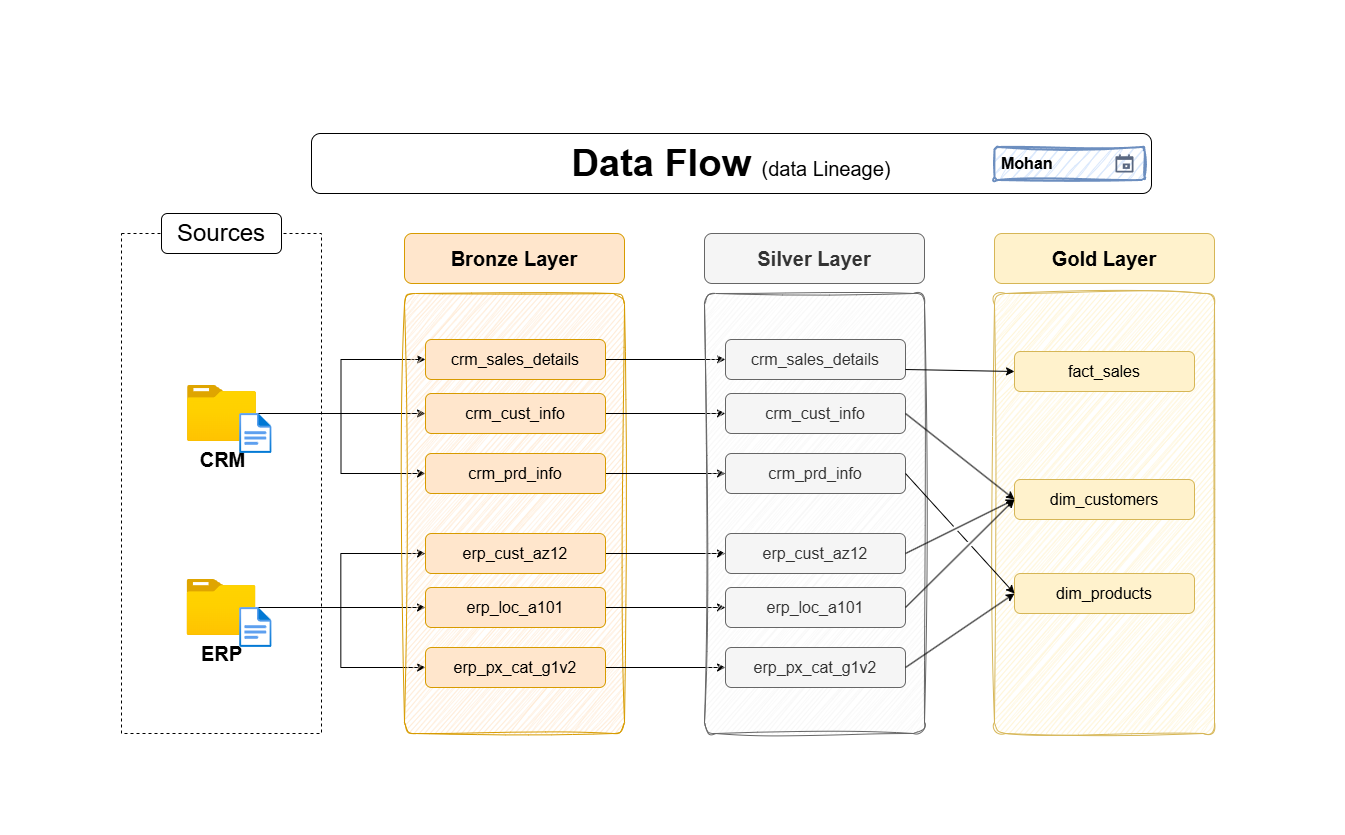

The diagram above was exported from draw.io. Its source (the exported page's mxGraphModel, read from the mxfile embedded in the PNG):
<mxGraphModel dx="1427" dy="868" grid="1" gridSize="10" guides="1" tooltips="1" connect="1" arrows="1" fold="1" page="1" pageScale="1" pageWidth="850" pageHeight="1100" math="0" shadow="0">
  <root>
    <mxCell id="0" />
    <mxCell id="1" parent="0" />
    <mxCell id="emZof3WJnJBUH4fboDz5-1" value="" style="rounded=0;whiteSpace=wrap;html=1;fillColor=default;dashed=1;backgroundOutline=0;" vertex="1" parent="1">
      <mxGeometry x="200" y="260" width="200" height="500" as="geometry" />
    </mxCell>
    <mxCell id="emZof3WJnJBUH4fboDz5-2" value="&lt;font style=&quot;font-size: 24px;&quot;&gt;Sources&lt;/font&gt;" style="rounded=1;whiteSpace=wrap;html=1;strokeColor=default;backgroundOutline=0;" vertex="1" parent="1">
      <mxGeometry x="240" y="240" width="120" height="40" as="geometry" />
    </mxCell>
    <mxCell id="emZof3WJnJBUH4fboDz5-3" style="edgeStyle=orthogonalEdgeStyle;rounded=0;orthogonalLoop=1;jettySize=auto;html=1;entryX=0;entryY=0.5;entryDx=0;entryDy=0;backgroundOutline=0;" edge="1" parent="1" source="emZof3WJnJBUH4fboDz5-6" target="emZof3WJnJBUH4fboDz5-16">
      <mxGeometry relative="1" as="geometry" />
    </mxCell>
    <mxCell id="emZof3WJnJBUH4fboDz5-4" style="edgeStyle=orthogonalEdgeStyle;rounded=0;orthogonalLoop=1;jettySize=auto;html=1;entryX=0;entryY=0.5;entryDx=0;entryDy=0;backgroundOutline=0;" edge="1" parent="1" source="emZof3WJnJBUH4fboDz5-6" target="emZof3WJnJBUH4fboDz5-14">
      <mxGeometry relative="1" as="geometry" />
    </mxCell>
    <mxCell id="emZof3WJnJBUH4fboDz5-5" style="edgeStyle=orthogonalEdgeStyle;rounded=0;orthogonalLoop=1;jettySize=auto;html=1;entryX=0;entryY=0.5;entryDx=0;entryDy=0;backgroundOutline=0;" edge="1" parent="1" source="emZof3WJnJBUH4fboDz5-6" target="emZof3WJnJBUH4fboDz5-18">
      <mxGeometry relative="1" as="geometry" />
    </mxCell>
    <mxCell id="emZof3WJnJBUH4fboDz5-6" value="&lt;font style=&quot;font-size: 20px;&quot;&gt;&lt;b&gt;CRM&lt;/b&gt;&lt;/font&gt;" style="image;aspect=fixed;html=1;points=[];align=center;fontSize=12;image=img/lib/azure2/general/Folder_Blank.svg;backgroundOutline=0;" vertex="1" parent="1">
      <mxGeometry x="266" y="412" width="69" height="56.00000000000001" as="geometry" />
    </mxCell>
    <mxCell id="emZof3WJnJBUH4fboDz5-7" style="edgeStyle=orthogonalEdgeStyle;rounded=0;orthogonalLoop=1;jettySize=auto;html=1;entryX=0;entryY=0.5;entryDx=0;entryDy=0;backgroundOutline=0;" edge="1" parent="1" source="emZof3WJnJBUH4fboDz5-10" target="emZof3WJnJBUH4fboDz5-24">
      <mxGeometry relative="1" as="geometry" />
    </mxCell>
    <mxCell id="emZof3WJnJBUH4fboDz5-8" style="edgeStyle=orthogonalEdgeStyle;rounded=0;orthogonalLoop=1;jettySize=auto;html=1;entryX=0;entryY=0.5;entryDx=0;entryDy=0;backgroundOutline=0;" edge="1" parent="1" source="emZof3WJnJBUH4fboDz5-10" target="emZof3WJnJBUH4fboDz5-20">
      <mxGeometry relative="1" as="geometry" />
    </mxCell>
    <mxCell id="emZof3WJnJBUH4fboDz5-9" style="edgeStyle=orthogonalEdgeStyle;rounded=0;orthogonalLoop=1;jettySize=auto;html=1;backgroundOutline=0;" edge="1" parent="1" source="emZof3WJnJBUH4fboDz5-10" target="emZof3WJnJBUH4fboDz5-22">
      <mxGeometry relative="1" as="geometry" />
    </mxCell>
    <mxCell id="emZof3WJnJBUH4fboDz5-10" value="&lt;font style=&quot;font-size: 20px;&quot;&gt;&lt;b&gt;ERP&lt;/b&gt;&lt;/font&gt;" style="image;aspect=fixed;html=1;points=[];align=center;fontSize=12;image=img/lib/azure2/general/Folder_Blank.svg;backgroundOutline=0;" vertex="1" parent="1">
      <mxGeometry x="265.5" y="606" width="69" height="56.00000000000001" as="geometry" />
    </mxCell>
    <mxCell id="emZof3WJnJBUH4fboDz5-11" value="" style="rounded=1;whiteSpace=wrap;html=1;fillColor=#ffe6cc;strokeColor=#d79b00;fillStyle=hatch;arcSize=5;backgroundOutline=0;sketch=1;curveFitting=1;jiggle=2;" vertex="1" parent="1">
      <mxGeometry x="483" y="320" width="220" height="440" as="geometry" />
    </mxCell>
    <mxCell id="emZof3WJnJBUH4fboDz5-12" value="Bronze Layer" style="rounded=1;whiteSpace=wrap;html=1;fillColor=#ffe6cc;strokeColor=#d79b00;fontSize=20;fontStyle=1;backgroundOutline=0;" vertex="1" parent="1">
      <mxGeometry x="483" y="260" width="220" height="50" as="geometry" />
    </mxCell>
    <mxCell id="emZof3WJnJBUH4fboDz5-13" style="edgeStyle=orthogonalEdgeStyle;rounded=0;orthogonalLoop=1;jettySize=auto;html=1;entryX=0;entryY=0.5;entryDx=0;entryDy=0;backgroundOutline=0;" edge="1" parent="1" source="emZof3WJnJBUH4fboDz5-14" target="emZof3WJnJBUH4fboDz5-27">
      <mxGeometry relative="1" as="geometry" />
    </mxCell>
    <mxCell id="emZof3WJnJBUH4fboDz5-14" value="crm_sales_details" style="rounded=1;whiteSpace=wrap;html=1;fillColor=#ffe6cc;strokeColor=#d79b00;fontSize=16;fontStyle=0;backgroundOutline=0;" vertex="1" parent="1">
      <mxGeometry x="504" y="366" width="180" height="40" as="geometry" />
    </mxCell>
    <mxCell id="emZof3WJnJBUH4fboDz5-15" style="edgeStyle=orthogonalEdgeStyle;rounded=0;orthogonalLoop=1;jettySize=auto;html=1;backgroundOutline=0;" edge="1" parent="1" source="emZof3WJnJBUH4fboDz5-16" target="emZof3WJnJBUH4fboDz5-28">
      <mxGeometry relative="1" as="geometry" />
    </mxCell>
    <mxCell id="emZof3WJnJBUH4fboDz5-16" value="crm_cust_info" style="rounded=1;whiteSpace=wrap;html=1;fillColor=#ffe6cc;strokeColor=#d79b00;fontSize=16;fontStyle=0;backgroundOutline=0;" vertex="1" parent="1">
      <mxGeometry x="504" y="420" width="180" height="40" as="geometry" />
    </mxCell>
    <mxCell id="emZof3WJnJBUH4fboDz5-17" style="edgeStyle=orthogonalEdgeStyle;rounded=0;orthogonalLoop=1;jettySize=auto;html=1;entryX=0;entryY=0.5;entryDx=0;entryDy=0;backgroundOutline=0;" edge="1" parent="1" source="emZof3WJnJBUH4fboDz5-18" target="emZof3WJnJBUH4fboDz5-29">
      <mxGeometry relative="1" as="geometry" />
    </mxCell>
    <mxCell id="emZof3WJnJBUH4fboDz5-18" value="crm_prd_info" style="rounded=1;whiteSpace=wrap;html=1;fillColor=#ffe6cc;strokeColor=#d79b00;fontSize=16;fontStyle=0;backgroundOutline=0;" vertex="1" parent="1">
      <mxGeometry x="504" y="480" width="180" height="40" as="geometry" />
    </mxCell>
    <mxCell id="emZof3WJnJBUH4fboDz5-19" style="edgeStyle=orthogonalEdgeStyle;rounded=0;orthogonalLoop=1;jettySize=auto;html=1;entryX=0;entryY=0.5;entryDx=0;entryDy=0;backgroundOutline=0;" edge="1" parent="1" source="emZof3WJnJBUH4fboDz5-20" target="emZof3WJnJBUH4fboDz5-30">
      <mxGeometry relative="1" as="geometry" />
    </mxCell>
    <mxCell id="emZof3WJnJBUH4fboDz5-20" value="erp_cust_az12" style="rounded=1;whiteSpace=wrap;html=1;fillColor=#ffe6cc;strokeColor=#d79b00;fontSize=16;fontStyle=0;backgroundOutline=0;" vertex="1" parent="1">
      <mxGeometry x="504" y="560" width="180" height="40" as="geometry" />
    </mxCell>
    <mxCell id="emZof3WJnJBUH4fboDz5-21" style="edgeStyle=orthogonalEdgeStyle;rounded=0;orthogonalLoop=1;jettySize=auto;html=1;entryX=0;entryY=0.5;entryDx=0;entryDy=0;backgroundOutline=0;" edge="1" parent="1" source="emZof3WJnJBUH4fboDz5-22" target="emZof3WJnJBUH4fboDz5-31">
      <mxGeometry relative="1" as="geometry" />
    </mxCell>
    <mxCell id="emZof3WJnJBUH4fboDz5-22" value="erp_loc_a101" style="rounded=1;whiteSpace=wrap;html=1;fillColor=#ffe6cc;strokeColor=#d79b00;fontSize=16;fontStyle=0;backgroundOutline=0;" vertex="1" parent="1">
      <mxGeometry x="504" y="614" width="180" height="40" as="geometry" />
    </mxCell>
    <mxCell id="emZof3WJnJBUH4fboDz5-23" style="edgeStyle=orthogonalEdgeStyle;rounded=0;orthogonalLoop=1;jettySize=auto;html=1;entryX=0;entryY=0.5;entryDx=0;entryDy=0;backgroundOutline=0;" edge="1" parent="1" source="emZof3WJnJBUH4fboDz5-24" target="emZof3WJnJBUH4fboDz5-32">
      <mxGeometry relative="1" as="geometry" />
    </mxCell>
    <mxCell id="emZof3WJnJBUH4fboDz5-24" value="erp_px_cat_g1v2" style="rounded=1;whiteSpace=wrap;html=1;fillColor=#ffe6cc;strokeColor=#d79b00;fontSize=16;fontStyle=0;backgroundOutline=0;" vertex="1" parent="1">
      <mxGeometry x="504" y="674" width="180" height="40" as="geometry" />
    </mxCell>
    <mxCell id="emZof3WJnJBUH4fboDz5-25" value="" style="rounded=1;whiteSpace=wrap;html=1;fillColor=#f5f5f5;strokeColor=#666666;fillStyle=hatch;arcSize=5;fontColor=#333333;backgroundOutline=0;sketch=1;curveFitting=1;jiggle=2;" vertex="1" parent="1">
      <mxGeometry x="783" y="320" width="220" height="440" as="geometry" />
    </mxCell>
    <mxCell id="emZof3WJnJBUH4fboDz5-26" value="Silver Layer" style="rounded=1;whiteSpace=wrap;html=1;fillColor=#f5f5f5;strokeColor=#666666;fontSize=20;fontStyle=1;fontColor=#333333;backgroundOutline=0;" vertex="1" parent="1">
      <mxGeometry x="783" y="260" width="220" height="50" as="geometry" />
    </mxCell>
    <mxCell id="emZof3WJnJBUH4fboDz5-27" value="crm_sales_details" style="rounded=1;whiteSpace=wrap;html=1;fillColor=#f5f5f5;strokeColor=#666666;fontSize=16;fontStyle=0;fontColor=#333333;backgroundOutline=0;" vertex="1" parent="1">
      <mxGeometry x="804" y="366" width="180" height="40" as="geometry" />
    </mxCell>
    <mxCell id="emZof3WJnJBUH4fboDz5-28" value="crm_cust_info" style="rounded=1;whiteSpace=wrap;html=1;fillColor=#f5f5f5;strokeColor=#666666;fontSize=16;fontStyle=0;fontColor=#333333;backgroundOutline=0;" vertex="1" parent="1">
      <mxGeometry x="804" y="420" width="180" height="40" as="geometry" />
    </mxCell>
    <mxCell id="emZof3WJnJBUH4fboDz5-29" value="crm_prd_info" style="rounded=1;whiteSpace=wrap;html=1;fillColor=#f5f5f5;strokeColor=#666666;fontSize=16;fontStyle=0;fontColor=#333333;backgroundOutline=0;" vertex="1" parent="1">
      <mxGeometry x="804" y="480" width="180" height="40" as="geometry" />
    </mxCell>
    <mxCell id="emZof3WJnJBUH4fboDz5-30" value="erp_cust_az12" style="rounded=1;whiteSpace=wrap;html=1;fillColor=#f5f5f5;strokeColor=#666666;fontSize=16;fontStyle=0;fontColor=#333333;backgroundOutline=0;" vertex="1" parent="1">
      <mxGeometry x="804" y="560" width="180" height="40" as="geometry" />
    </mxCell>
    <mxCell id="emZof3WJnJBUH4fboDz5-31" value="erp_loc_a101" style="rounded=1;whiteSpace=wrap;html=1;fillColor=#f5f5f5;strokeColor=#666666;fontSize=16;fontStyle=0;fontColor=#333333;backgroundOutline=0;" vertex="1" parent="1">
      <mxGeometry x="804" y="614" width="180" height="40" as="geometry" />
    </mxCell>
    <mxCell id="emZof3WJnJBUH4fboDz5-32" value="erp_px_cat_g1v2" style="rounded=1;whiteSpace=wrap;html=1;fillColor=#f5f5f5;strokeColor=#666666;fontSize=16;fontStyle=0;fontColor=#333333;backgroundOutline=0;" vertex="1" parent="1">
      <mxGeometry x="804" y="674" width="180" height="40" as="geometry" />
    </mxCell>
    <mxCell id="emZof3WJnJBUH4fboDz5-33" value="" style="rounded=1;whiteSpace=wrap;html=1;fillColor=#fff2cc;strokeColor=#d6b656;fillStyle=hatch;arcSize=5;backgroundOutline=0;glass=0;sketch=1;curveFitting=1;jiggle=2;" vertex="1" parent="1">
      <mxGeometry x="1073" y="320" width="220" height="440" as="geometry" />
    </mxCell>
    <mxCell id="emZof3WJnJBUH4fboDz5-34" value="Gold Layer" style="rounded=1;whiteSpace=wrap;html=1;fillColor=#fff2cc;strokeColor=#d6b656;fontSize=20;fontStyle=1;backgroundOutline=0;" vertex="1" parent="1">
      <mxGeometry x="1073" y="260" width="220" height="50" as="geometry" />
    </mxCell>
    <mxCell id="emZof3WJnJBUH4fboDz5-35" value="fact_sales" style="rounded=1;whiteSpace=wrap;html=1;fillColor=#fff2cc;strokeColor=#d6b656;fontSize=16;fontStyle=0;backgroundOutline=0;" vertex="1" parent="1">
      <mxGeometry x="1093" y="378" width="180" height="40" as="geometry" />
    </mxCell>
    <mxCell id="emZof3WJnJBUH4fboDz5-36" value="dim_customers" style="rounded=1;whiteSpace=wrap;html=1;fillColor=#fff2cc;strokeColor=#d6b656;fontSize=16;fontStyle=0;backgroundOutline=0;" vertex="1" parent="1">
      <mxGeometry x="1093" y="506" width="180" height="40" as="geometry" />
    </mxCell>
    <mxCell id="emZof3WJnJBUH4fboDz5-37" value="dim_products" style="rounded=1;whiteSpace=wrap;html=1;fillColor=#fff2cc;strokeColor=#d6b656;fontSize=16;fontStyle=0;backgroundOutline=0;" vertex="1" parent="1">
      <mxGeometry x="1093" y="600" width="180" height="40" as="geometry" />
    </mxCell>
    <mxCell id="emZof3WJnJBUH4fboDz5-38" value="" style="endArrow=classic;html=1;rounded=0;exitX=1;exitY=0.75;exitDx=0;exitDy=0;entryX=0;entryY=0.5;entryDx=0;entryDy=0;backgroundOutline=0;" edge="1" parent="1" source="emZof3WJnJBUH4fboDz5-27" target="emZof3WJnJBUH4fboDz5-35">
      <mxGeometry width="50" height="50" relative="1" as="geometry">
        <mxPoint x="1013" y="490" as="sourcePoint" />
        <mxPoint x="1063" y="440" as="targetPoint" />
      </mxGeometry>
    </mxCell>
    <mxCell id="emZof3WJnJBUH4fboDz5-39" value="" style="endArrow=classic;html=1;rounded=0;exitX=1;exitY=0.5;exitDx=0;exitDy=0;entryX=0;entryY=0.5;entryDx=0;entryDy=0;jumpStyle=gap;backgroundOutline=0;" edge="1" parent="1" source="emZof3WJnJBUH4fboDz5-28" target="emZof3WJnJBUH4fboDz5-36">
      <mxGeometry width="50" height="50" relative="1" as="geometry">
        <mxPoint x="994" y="406" as="sourcePoint" />
        <mxPoint x="1113" y="410" as="targetPoint" />
      </mxGeometry>
    </mxCell>
    <mxCell id="emZof3WJnJBUH4fboDz5-40" value="" style="endArrow=classic;html=1;rounded=0;exitX=1;exitY=0.5;exitDx=0;exitDy=0;entryX=0;entryY=0.5;entryDx=0;entryDy=0;jumpStyle=gap;backgroundOutline=0;" edge="1" parent="1" source="emZof3WJnJBUH4fboDz5-30" target="emZof3WJnJBUH4fboDz5-36">
      <mxGeometry width="50" height="50" relative="1" as="geometry">
        <mxPoint x="994" y="450" as="sourcePoint" />
        <mxPoint x="1103" y="536" as="targetPoint" />
      </mxGeometry>
    </mxCell>
    <mxCell id="emZof3WJnJBUH4fboDz5-41" value="" style="endArrow=classic;html=1;rounded=0;exitX=1;exitY=0.5;exitDx=0;exitDy=0;entryX=0;entryY=0.5;entryDx=0;entryDy=0;jumpStyle=gap;backgroundOutline=0;" edge="1" parent="1" source="emZof3WJnJBUH4fboDz5-31" target="emZof3WJnJBUH4fboDz5-36">
      <mxGeometry width="50" height="50" relative="1" as="geometry">
        <mxPoint x="994" y="590" as="sourcePoint" />
        <mxPoint x="1103" y="536" as="targetPoint" />
      </mxGeometry>
    </mxCell>
    <mxCell id="emZof3WJnJBUH4fboDz5-42" value="" style="endArrow=classic;html=1;rounded=0;exitX=1;exitY=0.5;exitDx=0;exitDy=0;entryX=0;entryY=0.5;entryDx=0;entryDy=0;jumpStyle=gap;backgroundOutline=0;" edge="1" parent="1" source="emZof3WJnJBUH4fboDz5-29" target="emZof3WJnJBUH4fboDz5-37">
      <mxGeometry width="50" height="50" relative="1" as="geometry">
        <mxPoint x="994" y="450" as="sourcePoint" />
        <mxPoint x="1103" y="536" as="targetPoint" />
      </mxGeometry>
    </mxCell>
    <mxCell id="emZof3WJnJBUH4fboDz5-43" value="" style="endArrow=classic;html=1;rounded=0;exitX=1;exitY=0.5;exitDx=0;exitDy=0;entryX=0;entryY=0.5;entryDx=0;entryDy=0;jumpStyle=gap;backgroundOutline=0;" edge="1" parent="1" source="emZof3WJnJBUH4fboDz5-32" target="emZof3WJnJBUH4fboDz5-37">
      <mxGeometry width="50" height="50" relative="1" as="geometry">
        <mxPoint x="994" y="510" as="sourcePoint" />
        <mxPoint x="1103" y="630" as="targetPoint" />
      </mxGeometry>
    </mxCell>
    <mxCell id="emZof3WJnJBUH4fboDz5-44" value="" style="image;aspect=fixed;html=1;points=[];align=center;fontSize=12;image=img/lib/azure2/general/File.svg;backgroundOutline=0;" vertex="1" parent="1">
      <mxGeometry x="318.12" y="440" width="32.46" height="40" as="geometry" />
    </mxCell>
    <mxCell id="emZof3WJnJBUH4fboDz5-45" value="" style="image;aspect=fixed;html=1;points=[];align=center;fontSize=12;image=img/lib/azure2/general/File.svg;backgroundOutline=0;" vertex="1" parent="1">
      <mxGeometry x="318.12" y="634" width="32.46" height="40" as="geometry" />
    </mxCell>
    <mxCell id="emZof3WJnJBUH4fboDz5-46" value="&lt;b style=&quot;border-color: rgb(218, 218, 218); font-size: 38px; text-align: left;&quot;&gt;Data Flow&amp;nbsp;&lt;/b&gt;&lt;font style=&quot;border-color: rgb(218, 218, 218); text-align: left; font-size: 20px;&quot;&gt;(data Lineage)&lt;/font&gt;" style="rounded=1;whiteSpace=wrap;html=1;" vertex="1" parent="1">
      <mxGeometry x="390" y="160" width="840" height="60" as="geometry" />
    </mxCell>
    <mxCell id="F3bx3H9TcZTj8o6QRzzI-2" value="&lt;h6&gt;&lt;font style=&quot;font-size: 16px;&quot;&gt;Mohan&lt;/font&gt;&lt;/h6&gt;" style="rounded=1;arcSize=9;fillColor=#dae8fc;align=left;spacingLeft=5;strokeColor=#6c8ebf;html=1;strokeWidth=2;fontSize=12;sketch=1;curveFitting=1;jiggle=2;glass=0;" vertex="1" parent="1">
      <mxGeometry x="1073" y="173.5" width="150" height="33" as="geometry" />
    </mxCell>
    <mxCell id="F3bx3H9TcZTj8o6QRzzI-3" value="" style="shape=mxgraph.gmdl.calendar;fillColor=#5A6881;strokeColor=none;" vertex="1" parent="F3bx3H9TcZTj8o6QRzzI-2">
      <mxGeometry x="1" y="0.5" width="18" height="18" relative="1" as="geometry">
        <mxPoint x="-29" y="-9" as="offset" />
      </mxGeometry>
    </mxCell>
  </root>
</mxGraphModel>